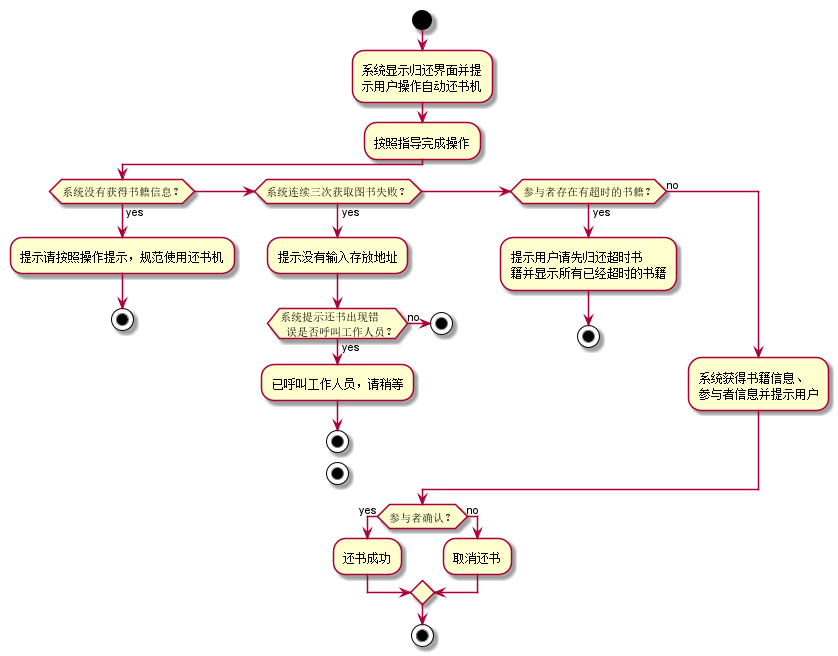

The diagram above was rendered by PlantUML. Its source (embedded in the PNG):
@startuml
start
:系统显示归还界面并提
示用户操作自动还书机;
:按照指导完成操作;
if (系统没有获得书籍信息？) then (yes)
  :提示请按照操作提示，规范使用还书机;
    stop
elseif (系统连续三次获取图书失败？) then (yes)
  :提示没有输入存放地址;
  if (系统提示还书出现错
  误是否呼叫工作人员？) then (yes)
  :已呼叫工作人员，请稍等;
  stop
    else (no)
    stop
  endif
  stop
elseif (参与者存在有超时的书籍？) then (yes)
  :提示用户请先归还超时书
  籍并显示所有已经超时的书籍;
    stop
else (no)
  :系统获得书籍信息、
  参与者信息并提示用户;
endif
if (参与者确认？) then (yes)
  :还书成功;
else (no)
  :取消还书;
endif
stop
@enduml